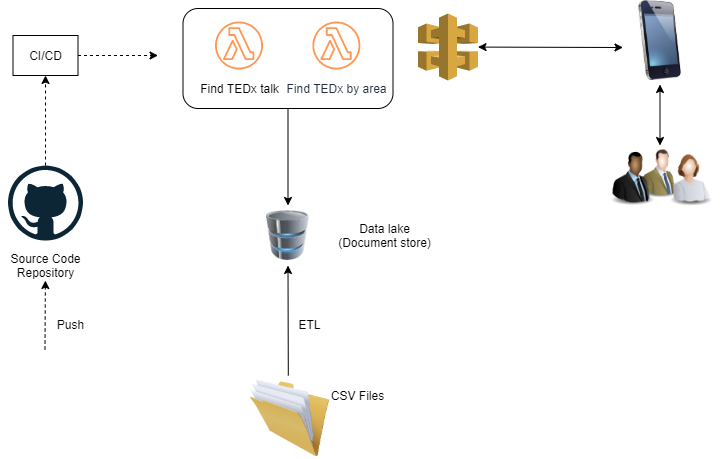

The diagram above was exported from draw.io. Its source (the exported page's mxGraphModel, read from the mxfile embedded in the PNG):
<mxGraphModel dx="1422" dy="745" grid="1" gridSize="10" guides="1" tooltips="1" connect="1" arrows="1" fold="1" page="1" pageScale="1" pageWidth="827" pageHeight="1169" math="0" shadow="0">
  <root>
    <mxCell id="0" />
    <mxCell id="1" parent="0" />
    <mxCell id="9D8aGhp-CKfr7X2Opcz3-1" value="" style="rounded=1;whiteSpace=wrap;html=1;" parent="1" vertex="1">
      <mxGeometry x="262.5" y="50" width="210" height="100" as="geometry" />
    </mxCell>
    <mxCell id="9D8aGhp-CKfr7X2Opcz3-6" value="" style="endArrow=classic;html=1;entryX=0.5;entryY=1;entryDx=0;entryDy=0;" parent="1" edge="1">
      <mxGeometry width="50" height="50" relative="1" as="geometry">
        <mxPoint x="367.80282174810725" y="417" as="sourcePoint" />
        <mxPoint x="367.5" y="307" as="targetPoint" />
      </mxGeometry>
    </mxCell>
    <mxCell id="9D8aGhp-CKfr7X2Opcz3-7" value="ETL" style="text;html=1;align=center;verticalAlign=middle;resizable=0;points=[];autosize=1;" parent="1" vertex="1">
      <mxGeometry x="369.29999999999995" y="356" width="40" height="20" as="geometry" />
    </mxCell>
    <mxCell id="9D8aGhp-CKfr7X2Opcz3-8" value="Data lake&lt;br&gt;(Document store)" style="text;html=1;align=center;verticalAlign=middle;resizable=0;points=[];autosize=1;" parent="1" vertex="1">
      <mxGeometry x="409.29999999999995" y="262" width="110" height="30" as="geometry" />
    </mxCell>
    <mxCell id="9D8aGhp-CKfr7X2Opcz3-9" value="CSV Files" style="text;html=1;align=center;verticalAlign=middle;resizable=0;points=[];autosize=1;" parent="1" vertex="1">
      <mxGeometry x="401.5" y="427" width="70" height="20" as="geometry" />
    </mxCell>
    <mxCell id="9D8aGhp-CKfr7X2Opcz3-10" value="" style="endArrow=classic;html=1;exitX=0.5;exitY=1;exitDx=0;exitDy=0;entryX=0.5;entryY=0;entryDx=0;entryDy=0;" parent="1" source="9D8aGhp-CKfr7X2Opcz3-1" edge="1">
      <mxGeometry width="50" height="50" relative="1" as="geometry">
        <mxPoint x="318.5" y="157" as="sourcePoint" />
        <mxPoint x="367.5" y="247" as="targetPoint" />
      </mxGeometry>
    </mxCell>
    <mxCell id="9D8aGhp-CKfr7X2Opcz3-11" value="Find TEDx talk" style="outlineConnect=0;dashed=0;verticalLabelPosition=bottom;verticalAlign=top;align=center;html=1;fontSize=12;fontStyle=0;aspect=fixed;shape=mxgraph.aws4.resourceIcon;resIcon=mxgraph.aws4.lambda_function;strokeColor=#FF9854;" parent="1" vertex="1">
      <mxGeometry x="288.5" y="57" width="60" height="60" as="geometry" />
    </mxCell>
    <mxCell id="9D8aGhp-CKfr7X2Opcz3-12" value="Find TEDx by area" style="outlineConnect=0;fontColor=#232F3E;gradientColor=none;strokeColor=#FF9854;fillColor=#ffffff;dashed=0;verticalLabelPosition=bottom;verticalAlign=top;align=center;html=1;fontSize=12;fontStyle=0;aspect=fixed;shape=mxgraph.aws4.resourceIcon;resIcon=mxgraph.aws4.lambda_function;" parent="1" vertex="1">
      <mxGeometry x="385.9" y="57" width="60" height="60" as="geometry" />
    </mxCell>
    <mxCell id="9D8aGhp-CKfr7X2Opcz3-14" value="" style="endArrow=classic;startArrow=classic;html=1;entryX=0;entryY=0.5;entryDx=0;entryDy=0;" parent="1" source="9D8aGhp-CKfr7X2Opcz3-15" edge="1">
      <mxGeometry width="50" height="50" relative="1" as="geometry">
        <mxPoint x="572.5" y="98.5" as="sourcePoint" />
        <mxPoint x="702.5" y="89" as="targetPoint" />
      </mxGeometry>
    </mxCell>
    <mxCell id="9D8aGhp-CKfr7X2Opcz3-15" value="" style="outlineConnect=0;dashed=0;verticalLabelPosition=bottom;verticalAlign=top;align=center;html=1;shape=mxgraph.aws3.api_gateway;fillColor=#D9A741;gradientColor=none;" parent="1" vertex="1">
      <mxGeometry x="497.5" y="55" width="60" height="67" as="geometry" />
    </mxCell>
    <mxCell id="9D8aGhp-CKfr7X2Opcz3-16" value="" style="dashed=0;outlineConnect=0;html=1;align=center;labelPosition=center;verticalLabelPosition=bottom;verticalAlign=top;shape=mxgraph.weblogos.github" parent="1" vertex="1">
      <mxGeometry x="87.5" y="207" width="75" height="75" as="geometry" />
    </mxCell>
    <mxCell id="9D8aGhp-CKfr7X2Opcz3-17" value="Source Code&lt;br&gt;Repository" style="text;html=1;align=center;verticalAlign=middle;resizable=0;points=[];autosize=1;" parent="1" vertex="1">
      <mxGeometry x="80" y="292" width="90" height="30" as="geometry" />
    </mxCell>
    <mxCell id="9D8aGhp-CKfr7X2Opcz3-18" value="" style="endArrow=classic;html=1;dashed=1;" parent="1" target="9D8aGhp-CKfr7X2Opcz3-17" edge="1">
      <mxGeometry width="50" height="50" relative="1" as="geometry">
        <mxPoint x="124.5" y="391" as="sourcePoint" />
        <mxPoint x="124.5" y="341" as="targetPoint" />
      </mxGeometry>
    </mxCell>
    <mxCell id="9D8aGhp-CKfr7X2Opcz3-19" value="Push" style="text;html=1;align=center;verticalAlign=middle;resizable=0;points=[];autosize=1;" parent="1" vertex="1">
      <mxGeometry x="130" y="356" width="40" height="20" as="geometry" />
    </mxCell>
    <mxCell id="9D8aGhp-CKfr7X2Opcz3-21" value="" style="endArrow=classic;startArrow=classic;html=1;exitX=0.5;exitY=0;exitDx=0;exitDy=0;exitPerimeter=0;" parent="1" edge="1">
      <mxGeometry width="50" height="50" relative="1" as="geometry">
        <mxPoint x="739.5" y="187" as="sourcePoint" />
        <mxPoint x="739.5" y="125.99999999999989" as="targetPoint" />
      </mxGeometry>
    </mxCell>
    <mxCell id="9D8aGhp-CKfr7X2Opcz3-22" value="" style="endArrow=classic;html=1;dashed=1;entryX=0.5;entryY=1;entryDx=0;entryDy=0;" parent="1" source="9D8aGhp-CKfr7X2Opcz3-16" target="9D8aGhp-CKfr7X2Opcz3-24" edge="1">
      <mxGeometry width="50" height="50" relative="1" as="geometry">
        <mxPoint x="130.5" y="187" as="sourcePoint" />
        <mxPoint x="130.41071428571433" y="107" as="targetPoint" />
      </mxGeometry>
    </mxCell>
    <mxCell id="9D8aGhp-CKfr7X2Opcz3-23" style="edgeStyle=orthogonalEdgeStyle;rounded=0;orthogonalLoop=1;jettySize=auto;html=1;dashed=1;" parent="1" source="9D8aGhp-CKfr7X2Opcz3-24" edge="1">
      <mxGeometry relative="1" as="geometry">
        <mxPoint x="237.5" y="97" as="targetPoint" />
      </mxGeometry>
    </mxCell>
    <mxCell id="9D8aGhp-CKfr7X2Opcz3-24" value="CI/CD" style="rounded=0;whiteSpace=wrap;html=1;" parent="1" vertex="1">
      <mxGeometry x="92.5" y="77" width="65" height="40" as="geometry" />
    </mxCell>
    <mxCell id="MkS0YqoIZinDnjFJ3MnW-2" value="" style="image;html=1;labelBackgroundColor=#ffffff;image=img/lib/clip_art/people/Suit_Man_Green_128x128.png;strokeColor=#FF9854;fillColor=#1CACFF;" vertex="1" parent="1">
      <mxGeometry x="711.75" y="190" width="55.5" height="50" as="geometry" />
    </mxCell>
    <mxCell id="MkS0YqoIZinDnjFJ3MnW-3" value="" style="image;html=1;labelBackgroundColor=#ffffff;image=img/lib/clip_art/people/Suit_Man_Black_128x128.png;strokeColor=#FF9854;fillColor=#1CACFF;" vertex="1" parent="1">
      <mxGeometry x="684.5" y="190" width="55.5" height="60" as="geometry" />
    </mxCell>
    <mxCell id="MkS0YqoIZinDnjFJ3MnW-9" value="" style="image;html=1;labelBackgroundColor=#ffffff;image=img/lib/clip_art/people/Worker_Woman_128x128.png;strokeColor=#FF9854;fillColor=#1CACFF;" vertex="1" parent="1">
      <mxGeometry x="740" y="190" width="60" height="58" as="geometry" />
    </mxCell>
    <mxCell id="MkS0YqoIZinDnjFJ3MnW-10" value="" style="image;html=1;labelBackgroundColor=#ffffff;image=img/lib/clip_art/general/Full_Folder_128x128.png;strokeColor=#FF9854;fillColor=#1CACFF;" vertex="1" parent="1">
      <mxGeometry x="329.3" y="420" width="80" height="80" as="geometry" />
    </mxCell>
    <mxCell id="MkS0YqoIZinDnjFJ3MnW-11" value="" style="image;html=1;labelBackgroundColor=#ffffff;image=img/lib/clip_art/computers/Database_128x128.png;strokeColor=#FF9854;fillColor=#1CACFF;" vertex="1" parent="1">
      <mxGeometry x="336.25" y="252" width="62.5" height="50" as="geometry" />
    </mxCell>
    <mxCell id="MkS0YqoIZinDnjFJ3MnW-14" value="" style="image;html=1;labelBackgroundColor=#ffffff;image=img/lib/clip_art/telecommunication/iPhone_128x128.png;strokeColor=#FF9854;fillColor=#1CACFF;" vertex="1" parent="1">
      <mxGeometry x="699.5" y="42" width="80" height="80" as="geometry" />
    </mxCell>
  </root>
</mxGraphModel>